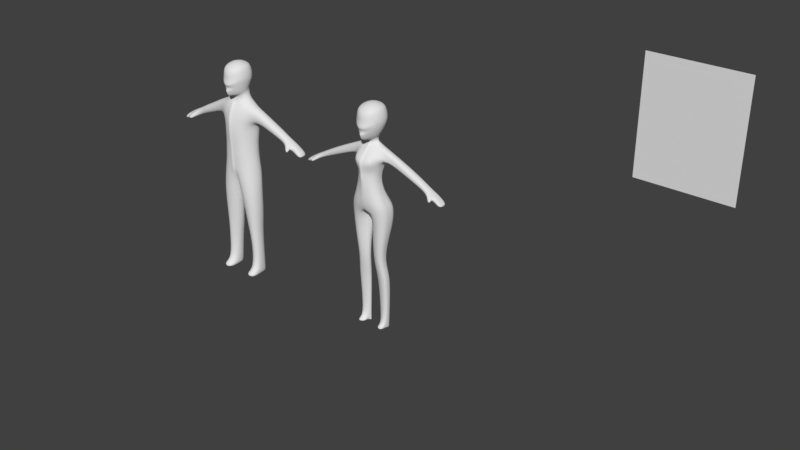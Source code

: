 # Source: Character.blend  (saved by Blender 2.79.0; exported with 4.5.12 LTS)
import bpy
from mathutils import Matrix  # noqa: F401  (used for matrix-valued properties, if any)

bpy.ops.wm.read_factory_settings(use_empty=True)
scene = bpy.context.scene
scene.name = 'Scene'

# ---- collections
col_collection_1 = bpy.data.collections.new('Collection 1'); scene.collection.children.link(col_collection_1)

# ---- materials (node trees are filled in below, after node groups)
mat_unbenannt = bpy.data.materials.new('Unbenannt')
mat_unbenannt.alpha_threshold = 0.0
mat_unbenannt.use_transparent_shadow = False
mat_unbenannt.roughness = 0.5
mat_unbenannt.specular_intensity = 0.0

# ---- material node trees

# ---- world
world_world = bpy.data.worlds.new('World'); scene.world = world_world
world_world.color = (0.05088, 0.05088, 0.05088)
world_world.use_sun_shadow = False
world_world.sun_shadow_jitter_overblur = 0.0
world_world.cycles.sampling_method = 'MANUAL'

# ---- meshes
me_cube_006 = bpy.data.meshes.new('Cube.006')
me_cube_006.from_pydata([(-0.3276, -0.2406, -1.386), (-0.4192, -0.4754, -0.1689), (-0.3793, 0.3396, -1.049), (-0.4051, 0.3907, -0.1197), (-0.4584, 0.04373, -1.213), (-0.462, -0.04193, -0.03859), (-0.5022, -0.5026, -0.7316), (-0.5133, 0.4668, -0.5554), (-0.6489, 0.01267, -0.5928), (0.0, 0.4528, -1.084), (0.0, 0.495, -0.01941), (0.0, -0.6502, -1.475), (0.0, -0.609, -0.1291), (0.0, -0.05543, 0.1732), (0.0, 0.7159, -0.5449), (0.0, 0.3067, -1.306), (0.0, -0.1939, -1.498), (-0.2686, 0.01441, -1.421), (-0.179, -0.1427, -1.478), (-0.2461, 0.2576, -1.328), (-0.1886, 0.1981, -1.547), (-0.1602, -0.09057, -1.608), (-0.2139, 0.007293, -1.587), (0.0, -0.1645, -1.611), (0.0, 0.2135, -1.539), (-0.4625, -0.5038, -0.3666), (-0.4575, 0.4332, -0.2532), (-0.5826, -0.01787, -0.2429), (0.0, -0.7673, -0.4855), (0.0, 0.623, -0.1895), (-0.4726, 0.4161, -0.8596), (-0.5879, 0.0222, -0.9149), (-0.4649, -0.4399, -1.018), (0.0, 0.6399, -0.8842), (0.0, -0.7733, -1.159), (-0.5003, 0.459, -0.4053), (-0.6304, -0.0005583, -0.4292), (0.0, -0.7621, -0.7229), (0.0, 0.6996, -0.3661), (-0.497, -0.5084, -0.5637), (0.0, -0.9092, -0.9763), (-0.482, -0.4814, -0.8669), (-0.5188, 0.4602, -0.6999), (-0.6329, 0.01863, -0.7427), (0.0, 0.6925, -0.7091), (0.0, -0.8066, -1.053), (-0.5958, -0.3615, -3.767), (-0.5473, -0.1201, -1.777), (-0.5906, 0.03077, -3.763), (-0.4946, 0.2085, -1.8), (-0.6257, -0.1288, -2.257), (-0.6257, 0.3307, -2.257), (-0.829, -0.351, -4.306), (-0.8377, 0.2412, -4.299), (-0.9057, -0.2895, -4.613), (-0.9214, 0.314, -4.586), (-0.904, -0.2572, -5.226), (-0.9197, 0.2863, -5.197), (0.0, 0.2232, -3.738), (0.0, 0.2734, -1.705), (0.0, -0.6957, -3.747), (0.0, -0.3044, -1.829), (0.0, -0.8115, -2.389), (0.0, 0.3482, -2.254), (0.0, 0.4791, -4.26), (0.0, -0.6698, -4.278), (0.0, 0.5123, -4.598), (0.0, -0.551, -4.639), (-0.1098, 0.2995, -5.201), (-0.1061, -0.2907, -5.231), (-0.7624, -0.2922, -6.097), (-0.7626, 0.1107, -6.083), (-0.1601, 0.1117, -6.096), (-0.1581, -0.2933, -6.111), (-0.6143, -0.2631, -7.029), (-0.6157, 0.03893, -7.005), (-0.19, 0.04234, -7.042), (-0.1904, -0.2597, -7.066), (-0.7455, -0.03997, -8.673), (-0.3145, -0.03829, -8.679), (-0.7455, 0.2219, -8.657), (-0.3144, 0.2236, -8.663), (-1.682, -0.08004, -2.353), (-1.671, 0.2612, -2.357), (-1.63, -0.08502, -2.667), (-1.629, 0.2898, -2.667), (-3.109, 0.2485, -3.293), (-3.152, -0.113, -3.343), (-3.171, 0.242, -3.134), (-3.217, -0.1101, -3.16), (-0.6988, 0.001696, -10.17), (-0.6988, 0.1993, -10.16), (-0.3623, 0.001851, -10.17), (-0.3623, 0.1994, -10.16), (-0.4415, 0.03991, -3.125), (-0.4514, -0.3001, -3.119), (0.0, 0.02918, -3.103), (0.0, -0.7384, -3.1), (-0.261, -0.116, -7.844), (-0.2607, 0.1817, -7.803), (-0.7646, -0.1213, -7.816), (-0.7656, 0.1765, -7.775), (-2.329, 0.2701, -2.966), (-2.328, -0.06695, -2.964), (-2.399, -0.0633, -2.717), (-2.393, 0.2602, -2.718), (-0.3972, 0.0686, -1.703), (0.0, -0.1704, -1.697), (0.0, 0.2132, -1.651), (-0.3978, 0.1994, -3.758), (-0.2997, -0.2241, -1.831), (-0.5114, -0.783, -2.345), (-0.5457, 0.4761, -4.287), (-0.6141, 0.5216, -4.57), (-0.6222, 0.4574, -5.188), (-0.2473, 0.2409, -1.753), (-0.4244, -0.6081, -3.762), (-0.3616, 0.3395, -2.256), (-0.5491, -0.6134, -4.295), (-0.6171, -0.5535, -4.611), (-0.6192, -0.4839, -5.234), (-0.2039, 0.1889, -1.673), (-0.5285, 0.2356, -6.086), (-0.5285, -0.4353, -6.107), (-0.4399, 0.1296, -7.012), (-0.4397, -0.3532, -7.05), (-0.5872, 0.3069, -8.656), (-0.5874, -0.1235, -8.679), (-0.5735, 0.2575, -10.16), (-0.5736, -0.0564, -10.17), (-0.2646, 0.1141, -3.122), (-0.3578, -0.5384, -3.096), (-0.5808, -0.216, -7.843), (-0.5813, 0.2754, -7.77), (-0.2019, -0.1009, -1.698), (-0.7029, 0.001696, -10.35), (-0.6807, 0.1993, -10.35), (-0.3363, 0.001851, -10.35), (-0.355, 0.1994, -10.35), (-0.5939, 0.2575, -10.35), (-0.5939, -0.0564, -10.35), (-0.6884, -0.2853, -10.24), (-0.3566, -0.2851, -10.26), (-0.5747, -0.4453, -10.22), (-0.6864, -0.2812, -10.35), (-0.3498, -0.2632, -10.35), (-0.5719, -0.4465, -10.35), (-3.553, 0.2373, -3.527), (-3.564, -0.1582, -3.535), (-3.661, 0.2312, -3.47), (-3.672, -0.1523, -3.476), (-2.877, 0.2309, -3.182), (-2.977, -0.07428, -3.041), (-2.911, -0.07333, -3.212), (-2.932, 0.2257, -3.009), (-3.228, -0.3085, -3.405), (-3.275, -0.3212, -3.299), (-3.182, -0.3698, -3.271), (-3.137, -0.3501, -3.375), (-3.373, -0.1332, -3.448), (-3.327, 0.2505, -3.409), (-3.413, 0.2436, -3.279), (-3.462, -0.1272, -3.299), (-0.5932, -0.1654, -3.765), (-0.6257, 0.101, -2.257), (-0.8334, -0.05485, -4.303), (-0.9135, 0.01226, -4.6), (-0.9118, 0.01455, -5.211), (-0.7625, -0.09074, -6.09), (-0.615, -0.1121, -7.017), (-0.7455, 0.09096, -8.665), (-1.621, 0.1047, -2.703), (-3.12, 0.08118, -3.325), (-0.6988, 0.1005, -10.17), (-0.4464, -0.1301, -3.122), (-0.7651, 0.02762, -7.795), (-2.32, 0.1022, -2.996), (-0.5966, 0.04116, -1.801), (-1.707, 0.09214, -2.317), (-3.193, 0.08019, -3.126), (-2.409, 0.09867, -2.686), (-0.6918, 0.1005, -10.35), (-3.566, 0.03862, -3.537), (-3.681, 0.03855, -3.482), (-2.945, 0.09763, -2.994), (-2.873, 0.09896, -3.2), (-3.443, 0.05813, -3.278), (-3.344, 0.05866, -3.439), (-0.5298, -0.223, -2.731), (-0.5244, 0.1708, -2.734), (0.0, 0.1728, -2.721), (0.0, -0.7352, -2.781), (-0.3083, 0.2155, -2.732), (-0.4269, -0.4959, -2.759), (-0.5271, -0.02609, -2.733), (0.0, 0.004435, -5.216), (-0.07274, -0.09082, -6.104), (-0.1039, -0.1087, -7.054), (-0.2281, 0.09263, -8.671), (-0.2759, 0.1006, -10.17), (-0.1745, 0.03286, -7.824), (-0.2593, 0.1006, -10.35), (-0.5865, -0.1244, -2.017), (-0.5601, 0.2696, -2.029), (0.0, -0.5579, -2.109), (0.0, 0.3108, -1.98), (-1.653, -0.1202, -2.511), (-1.647, 0.3105, -2.513), (-3.217, -0.1451, -3.272), (-3.138, 0.2694, -3.212), (-2.36, 0.3051, -2.842), (-2.363, -0.1057, -2.841), (-0.3045, 0.2902, -2.004), (-0.4055, -0.5035, -2.088), (-3.628, -0.167, -3.512), (-3.619, 0.2442, -3.507), (-2.904, 0.2503, -3.096), (-2.913, -0.09595, -3.114), (-3.261, -0.3192, -3.359), (-3.164, -0.3819, -3.332), (-3.422, -0.1572, -3.376), (-3.366, 0.274, -3.341), (-3.657, 0.03575, -3.532)], [], [(43, 8, 7, 42), (35, 26, 29, 38), (41, 6, 8, 43), (10, 29, 26, 3), (42, 7, 14, 44), (0, 32, 31, 4), (6, 39, 36, 8), (18, 16, 11, 0), (8, 36, 35, 7), (33, 34, 11, 16, 15, 9), (37, 28, 25, 39), (28, 12, 1, 25), (45, 40, 6, 41), (41, 43, 31, 32), (213, 111, 62, 204), (18, 21, 23, 16), (4, 31, 30, 2), (43, 42, 30, 31), (7, 35, 38, 14), (15, 19, 2, 9), (18, 17, 22, 21), (42, 44, 33, 30), (17, 19, 20, 22), (27, 5, 3, 26), (34, 32, 0, 11), (36, 27, 26, 35), (39, 25, 27, 36), (121, 115, 49, 106), (15, 24, 20, 19), (6, 40, 37, 39), (13, 5, 1, 12), (25, 1, 5, 27), (10, 3, 5, 13), (45, 41, 32, 34), (213, 110, 47, 202), (116, 46, 52, 118), (193, 111, 50, 188), (194, 164, 51, 189), (118, 52, 54, 119), (163, 48, 53, 165), (165, 53, 55, 166), (166, 55, 57, 167), (119, 54, 56, 120), (20, 24, 108, 121), (96, 97, 60, 65, 67, 69, 195, 68, 66, 64, 58), (113, 66, 68, 114), (114, 68, 72, 122), (112, 64, 66, 113), (109, 58, 64, 112), (192, 117, 63, 190), (196, 73, 77, 197), (195, 69, 73, 196), (167, 57, 71, 168), (120, 56, 70, 123), (212, 115, 59, 205), (123, 70, 74, 125), (168, 71, 75, 169), (122, 72, 76, 124), (200, 98, 79, 198), (175, 101, 80, 170), (132, 100, 78, 127), (164, 50, 84, 171), (203, 51, 85, 207), (202, 47, 82, 206), (185, 153, 87, 172), (152, 89, 156, 157), (216, 151, 86, 209), (177, 49, 83, 178), (133, 99, 81, 126), (198, 79, 92, 199), (170, 80, 91, 173), (127, 78, 90, 129), (126, 81, 93, 128), (86, 172, 187, 160), (163, 174, 94, 48), (116, 131, 95, 46), (125, 74, 100, 132), (169, 75, 101, 175), (197, 77, 98, 200), (109, 130, 96, 58), (184, 154, 88, 179), (207, 85, 102, 210), (206, 82, 104, 211), (171, 84, 103, 176), (69, 120, 123, 73), (119, 120, 69, 67), (134, 106, 47, 110), (65, 118, 119, 67), (124, 76, 99, 133), (190, 191, 97, 96), (60, 116, 118, 65), (193, 131, 97, 191), (75, 124, 133, 101), (107, 134, 110, 61), (77, 125, 132, 98), (60, 97, 131, 116), (48, 94, 130, 109), (59, 115, 121, 108), (80, 126, 128, 91), (79, 127, 129, 92), (101, 133, 126, 80), (98, 132, 127, 79), (71, 122, 124, 75), (73, 123, 125, 77), (203, 49, 115, 212), (189, 51, 117, 192), (48, 109, 112, 53), (53, 112, 113, 55), (57, 114, 122, 71), (55, 113, 114, 57), (4, 17, 18, 0), (178, 83, 105, 180), (23, 21, 134, 107), (21, 22, 106, 134), (128, 93, 138, 139), (142, 143, 146, 145), (199, 92, 137, 201), (140, 137, 145, 146), (135, 140, 146, 144), (173, 91, 136, 181), (91, 128, 139, 136), (92, 129, 143, 142), (143, 141, 144, 146), (129, 90, 141, 143), (90, 135, 144, 141), (137, 92, 142, 145), (187, 159, 148, 182), (221, 160, 147, 215), (220, 162, 150, 214), (186, 161, 149, 183), (180, 105, 154, 184), (210, 102, 151, 216), (211, 104, 152, 217), (176, 103, 153, 185), (222, 183, 149, 215), (219, 157, 156, 218), (208, 87, 155, 218), (217, 152, 157, 219), (87, 153, 158, 155), (179, 88, 161, 186), (208, 89, 162, 220), (209, 86, 160, 221), (172, 87, 159, 187), (30, 33, 9, 2), (22, 20, 121, 106), (2, 19, 17, 4), (89, 179, 186, 162), (214, 150, 183, 222), (102, 176, 185, 151), (104, 180, 184, 152), (162, 186, 183, 150), (160, 187, 182, 147), (90, 173, 181, 135), (82, 178, 180, 104), (85, 171, 176, 102), (152, 184, 179, 89), (74, 169, 175, 100), (46, 95, 174, 163), (78, 170, 173, 90), (47, 177, 178, 82), (151, 185, 172, 86), (51, 164, 171, 85), (100, 175, 170, 78), (70, 168, 169, 74), (56, 167, 168, 70), (54, 166, 167, 56), (52, 165, 166, 54), (46, 163, 165, 52), (188, 50, 164, 194), (177, 47, 106, 49), (95, 188, 194, 174), (94, 189, 192, 130), (111, 193, 191, 62), (205, 204, 62, 191, 190, 63), (130, 192, 190, 96), (174, 194, 189, 94), (131, 193, 188, 95), (93, 199, 201, 138), (76, 197, 200, 99), (81, 198, 199, 93), (99, 200, 198, 81), (68, 195, 196, 72), (72, 196, 197, 76), (59, 108, 107, 61, 204, 205), (148, 214, 222, 182), (88, 209, 221, 161), (87, 208, 220, 159), (153, 217, 219, 158), (89, 208, 218, 156), (158, 219, 218, 155), (182, 222, 215, 147), (103, 211, 217, 153), (105, 210, 216, 154), (159, 220, 214, 148), (161, 221, 215, 149), (51, 203, 212, 117), (84, 206, 211, 103), (83, 207, 210, 105), (154, 216, 209, 88), (50, 202, 206, 84), (49, 203, 207, 83), (117, 212, 205, 63), (111, 213, 202, 50), (110, 213, 204, 61)])
me_cube_006.polygons.foreach_set('use_smooth', [1, 1, 1, 1, 1, 1, 1, 1, 1, 1, 1, 1, 1, 1, 1, 1, 1, 1, 1, 1, 1, 1, 1, 1, 1, 1, 1, 1, 1, 1, 1, 1, 1, 1, 1, 1, 1, 1, 1, 1, 1, 1, 1, 1, 1, 1, 1, 1, 1, 1, 1, 1, 1, 1, 1, 1, 1, 1, 1, 1, 1, 1, 1, 1, 1, 1, 1, 1, 1, 1, 1, 1, 1, 1, 1, 1, 1, 1, 1, 1, 1, 1, 1, 1, 1, 1, 1, 1, 1, 1, 1, 1, 1, 1, 1, 1, 1, 1, 1, 1, 1, 1, 1, 1, 1, 1, 1, 1, 1, 1, 1, 1, 1, 1, 1, 1, 1, 0, 0, 1, 1, 1, 1, 1, 1, 1, 1, 1, 1, 1, 1, 1, 1, 1, 1, 1, 1, 1, 1, 1, 1, 1, 1, 1, 1, 1, 1, 1, 1, 1, 1, 1, 1, 1, 1, 1, 1, 1, 1, 1, 1, 1, 1, 1, 1, 1, 1, 1, 1, 1, 1, 1, 1, 1, 1, 1, 1, 1, 1, 1, 1, 1, 1, 1, 1, 1, 1, 1, 1, 1, 1, 1, 1, 1, 1, 1, 1, 1, 1, 1, 1, 1, 1, 1])
me_cube_006.use_remesh_preserve_volume = False
me_cube_006.use_remesh_preserve_attributes = False
me_cube_006.use_mirror_vertex_groups = False
me_cube_006.update()
me_cube_004 = bpy.data.meshes.new('Cube.004')
me_cube_004.from_pydata([(-0.4052, -0.3239, -1.327), (-0.4192, -0.4754, -0.1689), (-0.3853, 0.3503, -1.031), (-0.4051, 0.3907, -0.1197), (-0.5169, 0.04703, -1.151), (-0.462, -0.04193, -0.03859), (-0.5022, -0.5026, -0.7316), (-0.5133, 0.4668, -0.5554), (-0.6489, 0.01267, -0.5928), (0.0, 0.4716, -1.063), (0.0, 0.495, -0.0194), (0.0, -0.6566, -1.474), (0.0, -0.609, -0.1291), (0.0, -0.05543, 0.1732), (0.0, 0.7159, -0.5449), (0.0, 0.4139, -1.205), (0.0, -0.3111, -1.454), (-0.4634, 0.009521, -1.348), (-0.3238, -0.2282, -1.43), (-0.3682, 0.3517, -1.229), (-0.4649, 0.3099, -1.534), (-0.3819, -0.1958, -1.629), (-0.5222, -0.002912, -1.597), (0.0, -0.2838, -1.629), (0.0, 0.3497, -1.507), (-0.4625, -0.5038, -0.3666), (-0.4575, 0.4332, -0.2532), (-0.5826, -0.01787, -0.2429), (0.0, -0.7673, -0.4855), (0.0, 0.623, -0.1895), (-0.4726, 0.4161, -0.8596), (-0.5879, 0.0222, -0.9149), (-0.4649, -0.4399, -1.018), (0.0, 0.6399, -0.8842), (0.0, -0.7733, -1.159), (-0.5003, 0.459, -0.4053), (-0.6304, -0.0005583, -0.4292), (0.0, -0.7621, -0.7229), (0.0, 0.6996, -0.3661), (-0.497, -0.5084, -0.5637), (0.0, -0.9092, -0.9763), (-0.482, -0.4814, -0.8669), (-0.5188, 0.4602, -0.6999), (-0.6329, 0.01863, -0.7427), (0.0, 0.6925, -0.7091), (0.0, -0.8066, -1.053), (-0.6973, -0.3468, -3.741), (-0.995, -0.2439, -1.981), (-0.7982, 0.2922, -3.708), (-1.009, 0.3005, -1.95), (-1.009, -0.2134, -2.529), (-1.052, 0.3271, -2.509), (-0.749, -0.3591, -4.26), (-0.8167, 0.2741, -4.237), (-0.815, -0.3596, -4.696), (-0.8687, 0.2632, -4.68), (-0.8845, -0.3912, -5.273), (-0.9755, 0.2527, -5.212), (0.0, 0.5064, -3.676), (0.0, 0.5028, -1.936), (0.0, -0.6957, -3.753), (0.0, -0.5298, -2.025), (0.0, -0.6432, -2.358), (0.0, 0.5666, -2.26), (0.0, 0.5402, -4.283), (0.0, -0.6771, -4.319), (0.0, 0.5294, -4.695), (0.0, -0.6733, -4.732), (0.0, 0.4382, -5.259), (0.0, -0.6521, -5.28), (-0.9811, -0.4441, -6.101), (-0.986, 0.1737, -6.09), (-0.2106, 0.2356, -6.116), (-0.1764, -0.5973, -6.089), (-0.9985, -0.4047, -7.035), (-1.0, 0.1743, -7.044), (-0.2347, 0.0839, -7.051), (-0.2367, -0.4476, -7.043), (-0.9544, -0.3946, -8.767), (-0.4763, -0.312, -8.799), (-0.9489, 0.06304, -8.762), (-0.476, 0.1345, -8.791), (-1.772, -0.1628, -2.4), (-1.777, 0.3331, -2.394), (-1.706, -0.1496, -2.759), (-1.719, 0.3489, -2.762), (-3.072, 0.3174, -3.292), (-3.131, -0.1166, -3.362), (-3.149, 0.311, -3.072), (-3.216, -0.1139, -3.105), (-1.023, -0.4038, -9.974), (-0.9798, 0.063, -9.985), (-0.5027, -0.3614, -10.01), (-0.5137, 0.04099, -9.997), (-0.8536, 0.3448, -3.242), (-0.7145, -0.3012, -3.277), (0.0, 0.4894, -3.198), (0.0, -0.7244, -3.313), (-0.317, -0.3315, -7.963), (-0.3151, 0.1261, -7.965), (-0.9216, -0.4238, -7.946), (-0.9247, 0.1339, -7.947), (-2.341, 0.3464, -2.991), (-2.335, -0.1276, -2.988), (-2.416, -0.1285, -2.713), (-2.413, 0.3391, -2.71), (-0.6616, 0.04352, -1.741), (0.0, -0.3163, -1.763), (0.0, 0.3596, -1.673), (-0.5092, 0.4859, -3.699), (-0.5336, -0.4035, -2.033), (-0.572, -0.5158, -2.391), (-0.4716, 0.4856, -4.263), (-0.5103, 0.459, -4.684), (-0.5748, 0.4183, -5.228), (-0.6176, 0.425, -1.97), (-0.474, -0.5906, -3.748), (-0.6023, 0.4968, -2.349), (-0.4775, -0.6257, -4.286), (-0.4973, -0.6184, -4.714), (-0.5696, -0.6633, -5.26), (-0.5576, 0.3819, -1.728), (-0.6649, 0.324, -6.085), (-0.6614, -0.6665, -6.104), (-0.7019, 0.3159, -7.054), (-0.7017, -0.6089, -7.038), (-0.7574, 0.2217, -8.773), (-0.7566, -0.5072, -8.781), (-0.7627, 0.1733, -9.964), (-0.7624, -0.5291, -9.948), (-0.5279, 0.4893, -3.228), (-0.4715, -0.6063, -3.262), (-0.6856, -0.5618, -7.953), (-0.687, 0.3091, -7.958), (-0.4559, -0.2983, -1.744), (-1.027, -0.3666, -10.27), (-0.9796, 0.05183, -10.25), (-0.5131, -0.3393, -10.27), (-0.5412, 0.0129, -10.25), (-0.7798, 0.1418, -10.25), (-0.7831, -0.4784, -10.31), (-1.022, -0.798, -10.1), (-0.5385, -0.7953, -10.1), (-0.7746, -0.9364, -10.1), (-1.019, -0.7991, -10.27), (-0.5274, -0.7846, -10.27), (-0.7761, -0.9534, -10.28), (-3.706, 0.3037, -3.589), (-3.721, -0.1704, -3.601), (-3.827, 0.2982, -3.499), (-3.844, -0.1651, -3.505), (-2.769, 0.2967, -3.168), (-2.894, -0.07771, -2.969), (-2.811, -0.07564, -3.211), (-2.837, 0.2919, -2.933), (-3.238, -0.3539, -3.45), (-3.293, -0.3659, -3.305), (-3.164, -0.4225, -3.28), (-3.11, -0.4058, -3.417), (-3.445, -0.1407, -3.486), (-3.381, 0.3198, -3.436), (-3.487, 0.3128, -3.253), (-3.555, -0.1347, -3.28), (-0.8438, -0.01404, -3.726), (-1.106, 0.09094, -2.68), (-0.8678, -0.02798, -4.23), (-0.9369, -0.02996, -4.686), (-0.995, -0.05401, -5.267), (-1.054, -0.1015, -6.096), (-1.064, -0.09897, -7.038), (-1.005, -0.1657, -8.763), (-1.701, 0.1054, -2.834), (-3.081, 0.1167, -3.357), (-1.017, -0.1551, -9.988), (-0.8739, 0.04651, -3.255), (-0.9903, -0.1539, -7.946), (-2.318, 0.1111, -3.067), (-1.125, 0.04843, -1.96), (-1.817, 0.08807, -2.324), (-3.187, 0.1155, -3.038), (-2.442, 0.1056, -2.634), (-0.9924, -0.1261, -10.25), (-3.72, 0.0655, -3.604), (-3.86, 0.06542, -3.512), (-2.863, 0.1325, -2.882), (-2.755, 0.1342, -3.222), (-3.539, 0.08898, -3.231), (-3.396, 0.08962, -3.497), (-0.7373, -0.2808, -2.792), (-0.8906, 0.3732, -2.783), (0.0, 0.5267, -2.69), (0.0, -0.7415, -2.735), (-0.5416, 0.4896, -2.76), (-0.5058, -0.5565, -2.777), (-0.9396, 0.04553, -2.773), (0.0, -0.107, -5.27), (-0.02354, -0.06503, -6.098), (-0.159, -0.1359, -7.039), (-0.4243, -0.08876, -8.795), (-0.4983, -0.1602, -10.01), (-0.259, -0.1027, -7.964), (-0.5114, -0.1632, -10.26), (-0.7873, -0.1446, -10.26)], [], [(43, 8, 7, 42), (35, 26, 29, 38), (41, 6, 8, 43), (10, 29, 26, 3), (42, 7, 14, 44), (0, 32, 31, 4), (6, 39, 36, 8), (18, 16, 11, 0), (8, 36, 35, 7), (33, 34, 11, 16, 15, 9), (37, 28, 25, 39), (28, 12, 1, 25), (45, 40, 6, 41), (41, 43, 31, 32), (110, 111, 62, 61), (18, 21, 23, 16), (4, 31, 30, 2), (43, 42, 30, 31), (7, 35, 38, 14), (15, 19, 2, 9), (18, 17, 22, 21), (42, 44, 33, 30), (17, 19, 20, 22), (27, 5, 3, 26), (34, 32, 0, 11), (36, 27, 26, 35), (39, 25, 27, 36), (121, 115, 49, 106), (15, 24, 20, 19), (6, 40, 37, 39), (13, 5, 1, 12), (25, 1, 5, 27), (10, 3, 5, 13), (45, 41, 32, 34), (111, 110, 47, 50), (116, 46, 52, 118), (193, 111, 50, 188), (194, 164, 51, 189), (118, 52, 54, 119), (163, 48, 53, 165), (165, 53, 55, 166), (166, 55, 57, 167), (119, 54, 56, 120), (20, 24, 108, 121), (96, 97, 60, 65, 67, 69, 195, 68, 66, 64, 58), (113, 66, 68, 114), (114, 68, 72, 122), (112, 64, 66, 113), (109, 58, 64, 112), (192, 117, 63, 190), (196, 73, 77, 197), (195, 69, 73, 196), (167, 57, 71, 168), (120, 56, 70, 123), (117, 115, 59, 63), (123, 70, 74, 125), (168, 71, 75, 169), (122, 72, 76, 124), (200, 98, 79, 198), (175, 101, 80, 170), (132, 100, 78, 127), (164, 50, 84, 171), (49, 51, 85, 83), (50, 47, 82, 84), (185, 153, 87, 172), (152, 89, 156, 157), (154, 151, 86, 88), (177, 49, 83, 178), (133, 99, 81, 126), (198, 79, 92, 199), (170, 80, 91, 173), (127, 78, 90, 129), (126, 81, 93, 128), (86, 172, 187, 160), (163, 174, 94, 48), (116, 131, 95, 46), (125, 74, 100, 132), (169, 75, 101, 175), (197, 77, 98, 200), (109, 130, 96, 58), (184, 154, 88, 179), (83, 85, 102, 105), (84, 82, 104, 103), (171, 84, 103, 176), (69, 120, 123, 73), (119, 120, 69, 67), (134, 106, 47, 110), (65, 118, 119, 67), (124, 76, 99, 133), (190, 191, 97, 96), (60, 116, 118, 65), (193, 131, 97, 191), (75, 124, 133, 101), (107, 134, 110, 61), (77, 125, 132, 98), (60, 97, 131, 116), (48, 94, 130, 109), (59, 115, 121, 108), (80, 126, 128, 91), (79, 127, 129, 92), (101, 133, 126, 80), (98, 132, 127, 79), (71, 122, 124, 75), (73, 123, 125, 77), (51, 49, 115, 117), (189, 51, 117, 192), (48, 109, 112, 53), (53, 112, 113, 55), (57, 114, 122, 71), (55, 113, 114, 57), (4, 17, 18, 0), (178, 83, 105, 180), (23, 21, 134, 107), (21, 22, 106, 134), (128, 93, 138, 139), (142, 143, 146, 145), (199, 92, 137, 201), (140, 137, 145, 146), (135, 140, 146, 144), (173, 91, 136, 181), (91, 128, 139, 136), (92, 129, 143, 142), (143, 141, 144, 146), (129, 90, 141, 143), (90, 135, 144, 141), (137, 92, 142, 145), (187, 159, 148, 182), (161, 160, 147, 149), (159, 162, 150, 148), (186, 161, 149, 183), (180, 105, 154, 184), (105, 102, 151, 154), (103, 104, 152, 153), (176, 103, 153, 185), (182, 183, 149, 147), (158, 157, 156, 155), (89, 87, 155, 156), (153, 152, 157, 158), (87, 153, 158, 155), (179, 88, 161, 186), (87, 89, 162, 159), (88, 86, 160, 161), (172, 87, 159, 187), (30, 33, 9, 2), (22, 20, 121, 106), (2, 19, 17, 4), (89, 179, 186, 162), (148, 150, 183, 182), (102, 176, 185, 151), (104, 180, 184, 152), (162, 186, 183, 150), (160, 187, 182, 147), (90, 173, 181, 135), (82, 178, 180, 104), (85, 171, 176, 102), (152, 184, 179, 89), (74, 169, 175, 100), (46, 95, 174, 163), (78, 170, 173, 90), (47, 177, 178, 82), (151, 185, 172, 86), (51, 164, 171, 85), (100, 175, 170, 78), (70, 168, 169, 74), (56, 167, 168, 70), (54, 166, 167, 56), (52, 165, 166, 54), (46, 163, 165, 52), (188, 50, 164, 194), (177, 47, 106, 49), (95, 188, 194, 174), (94, 189, 192, 130), (111, 193, 191, 62), (59, 108, 107, 61, 62, 191, 190, 63), (130, 192, 190, 96), (174, 194, 189, 94), (131, 193, 188, 95), (93, 199, 201, 138), (76, 197, 200, 99), (81, 198, 199, 93), (99, 200, 198, 81), (68, 195, 196, 72), (72, 196, 197, 76), (181, 202, 140, 135), (137, 140, 202, 201), (201, 202, 139, 138), (139, 202, 181, 136)])
me_cube_004.polygons.foreach_set('use_smooth', [1, 1, 1, 1, 1, 1, 1, 1, 1, 1, 1, 1, 1, 1, 1, 1, 1, 1, 1, 1, 1, 1, 1, 1, 1, 1, 1, 1, 1, 1, 1, 1, 1, 1, 1, 1, 1, 1, 1, 1, 1, 1, 1, 1, 1, 1, 1, 1, 1, 1, 1, 1, 1, 1, 1, 1, 1, 1, 1, 1, 1, 1, 1, 1, 1, 1, 1, 1, 1, 1, 1, 1, 1, 1, 1, 1, 1, 1, 1, 1, 1, 1, 1, 1, 1, 1, 1, 1, 1, 1, 1, 1, 1, 1, 1, 1, 1, 1, 1, 1, 1, 1, 1, 1, 1, 1, 1, 1, 1, 1, 1, 1, 1, 1, 1, 1, 1, 0, 0, 1, 1, 1, 1, 1, 1, 1, 1, 1, 1, 1, 1, 1, 1, 1, 1, 1, 1, 1, 1, 1, 1, 1, 1, 1, 1, 1, 1, 1, 1, 1, 1, 1, 1, 1, 1, 1, 1, 1, 1, 1, 1, 1, 1, 1, 1, 1, 1, 1, 1, 1, 1, 1, 1, 1, 1, 1, 1, 1, 1, 1, 1, 1, 1, 1, 0, 1, 1])
me_cube_004.use_remesh_preserve_volume = False
me_cube_004.use_remesh_preserve_attributes = False
me_cube_004.use_mirror_vertex_groups = False
me_cube_004.update()
me_unbenannt = bpy.data.meshes.new('Unbenannt')
me_unbenannt.from_pydata([(-0.4154, -0.5, 0.0), (0.4154, -0.5, 0.0), (-0.4154, 0.5, 0.0), (0.4154, 0.5, 0.0)], [], [(0, 1, 3, 2)])
_uv = me_unbenannt.uv_layers.new(name='UVMap')
_uv.uv.foreach_set('vector', [0.0, 0.0, 1.0, 0.0, 1.0, 1.0, 0.0, 1.0])
me_unbenannt.materials.append(mat_unbenannt)
me_unbenannt.use_remesh_preserve_volume = False
me_unbenannt.use_remesh_preserve_attributes = False
me_unbenannt.use_mirror_vertex_groups = False
me_unbenannt.update()

# ---- objects
ob_cube_001 = bpy.data.objects.new('Cube.001', me_cube_006)
ob_cube = bpy.data.objects.new('Cube', me_cube_004)
ob_unbenannt = bpy.data.objects.new('Unbenannt', me_unbenannt)

# ---- transforms, parenting, visibility, modifiers, constraints
ob_cube_001.location = (-14.12, -0.5777, 1.279)
ob_cube_001.lineart.crease_threshold = 0.0
_m = ob_cube_001.modifiers.new('Mirror', 'MIRROR')
_m.use_clip = True
_m = ob_cube_001.modifiers.new('Subsurf', 'SUBSURF')
_m.uv_smooth = 'PRESERVE_CORNERS'
_m.quality = 2
_m.show_only_control_edges = False
ob_cube.location = (-22.0, -0.5777, 1.279)
ob_cube.lineart.crease_threshold = 0.0
_m = ob_cube.modifiers.new('Mirror', 'MIRROR')
_m.use_clip = True
_m = ob_cube.modifiers.new('Subsurf', 'SUBSURF')
_m.uv_smooth = 'PRESERVE_CORNERS'
_m.quality = 2
_m.levels = 2
_m.show_only_control_edges = False
ob_unbenannt.location = (-0.7876, 2.998e-07, 3.424)
ob_unbenannt.rotation_euler = (1.571, -0.0, 0.0)
ob_unbenannt.scale = (4.563, 4.563, 4.563)
ob_unbenannt.hide_viewport = True
ob_unbenannt.lineart.crease_threshold = 0.0

# ---- collection membership
col_collection_1.objects.link(ob_cube_001)
col_collection_1.objects.link(ob_cube)
col_collection_1.objects.link(ob_unbenannt)

# ---- scene / render settings (as saved in the file)
scene.camera = ob_cube
scene.frame_start = 1; scene.frame_end = 250; scene.frame_set(0)
scene.render.engine = 'BLENDER_EEVEE_NEXT'
scene.render.resolution_percentage = 50
scene.render.dither_intensity = 0.0
scene.cycles.use_denoising = False
scene.cycles.samples = 128
scene.cycles.sampling_pattern = 'TABULATED_SOBOL'
scene.cycles.use_adaptive_sampling = False
scene.cycles.use_light_tree = False
scene.cycles.blur_glossy = 0.0
scene.cycles.sample_clamp_indirect = 0.0
scene.view_settings.view_transform = 'Standard'
bpy.context.view_layer.update()

# ---- added for rendering (the .blend has no active camera and no usable light): camera, sun
cam_auto = bpy.data.cameras.new('AutoCamera')
cam_auto.lens = 50.0
cam_auto.sensor_width = 36.0
cam_auto.clip_end = 1000.0
ob_auto_camera = bpy.data.objects.new('AutoCamera', cam_auto)
scene.collection.objects.link(ob_auto_camera)
ob_auto_camera.location = (13.5342, -32.0234, 17.1937)
ob_auto_camera.rotation_euler = (1.09748, -7.21219e-08, 0.694738)
scene.camera = ob_auto_camera
light_auto_sun = bpy.data.lights.new('AutoSun', 'SUN')
light_auto_sun.energy = 3.0
light_auto_sun.angle = 0.0523599
ob_auto_sun = bpy.data.objects.new('AutoSun', light_auto_sun)
scene.collection.objects.link(ob_auto_sun)
ob_auto_sun.rotation_euler = (0.872665, 0.174533, 0.523599)
bpy.context.view_layer.update()
